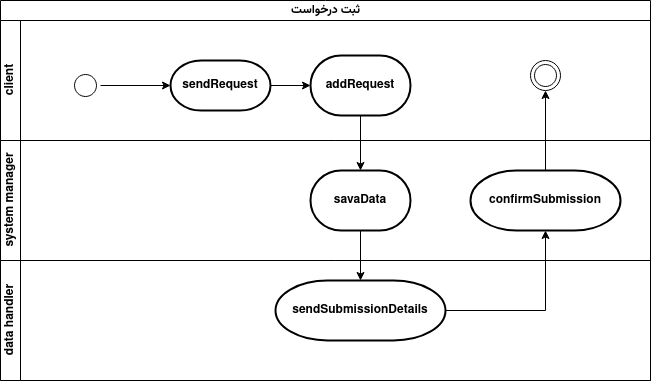

The diagram above was exported from draw.io. Its source (the exported page's mxGraphModel, read from the mxfile embedded in the PNG):
<mxGraphModel dx="2317" dy="2250" grid="1" gridSize="10" guides="1" tooltips="1" connect="1" arrows="1" fold="1" page="1" pageScale="1" pageWidth="1169" pageHeight="827" math="0" shadow="0">
  <root>
    <mxCell id="0" />
    <mxCell id="1" parent="0" />
    <mxCell id="ghvDcs37zBlgiLJjxK2g-1" value="&lt;font data-font-src=&quot;https://fonts.googleapis.com/css?family=vazirmatn&quot; face=&quot;vazirmatn&quot;&gt;ثبت درخواست&lt;/font&gt;" style="swimlane;childLayout=stackLayout;resizeParent=1;resizeParentMax=0;horizontal=1;startSize=20;horizontalStack=0;html=1;align=center;verticalAlign=middle;fontFamily=Helvetica;fontSize=12;fontStyle=1;labelBackgroundColor=none;" parent="1" vertex="1">
      <mxGeometry x="-930" y="-1470" width="650" height="380" as="geometry" />
    </mxCell>
    <mxCell id="ghvDcs37zBlgiLJjxK2g-2" value="client" style="swimlane;startSize=20;horizontal=0;html=1;align=center;verticalAlign=middle;fontFamily=Helvetica;fontSize=12;fontStyle=1;labelBackgroundColor=none;" parent="ghvDcs37zBlgiLJjxK2g-1" vertex="1">
      <mxGeometry y="20" width="650" height="120" as="geometry" />
    </mxCell>
    <mxCell id="ghvDcs37zBlgiLJjxK2g-10" value="addRequest" style="strokeWidth=2;html=1;shape=mxgraph.flowchart.terminator;whiteSpace=wrap;align=center;verticalAlign=middle;fontFamily=Helvetica;fontSize=12;fontStyle=1;labelBackgroundColor=none;" parent="ghvDcs37zBlgiLJjxK2g-2" vertex="1">
      <mxGeometry x="310" y="35" width="100" height="60" as="geometry" />
    </mxCell>
    <mxCell id="ghvDcs37zBlgiLJjxK2g-14" value="" style="ellipse;html=1;shape=endState;align=center;verticalAlign=middle;fontFamily=Helvetica;fontSize=12;fontStyle=1;labelBackgroundColor=none;" parent="ghvDcs37zBlgiLJjxK2g-2" vertex="1">
      <mxGeometry x="530" y="40" width="30" height="30" as="geometry" />
    </mxCell>
    <mxCell id="K-QoYRcNxH8pHZEpHDFH-2" style="edgeStyle=orthogonalEdgeStyle;rounded=0;orthogonalLoop=1;jettySize=auto;html=1;labelBackgroundColor=none;fontColor=default;" edge="1" parent="ghvDcs37zBlgiLJjxK2g-2" source="ghvDcs37zBlgiLJjxK2g-11" target="ghvDcs37zBlgiLJjxK2g-10">
      <mxGeometry relative="1" as="geometry" />
    </mxCell>
    <mxCell id="ghvDcs37zBlgiLJjxK2g-11" value="sendRequest" style="strokeWidth=2;html=1;shape=mxgraph.flowchart.terminator;whiteSpace=wrap;align=center;verticalAlign=middle;fontFamily=Helvetica;fontSize=12;fontStyle=1;labelBackgroundColor=none;" parent="ghvDcs37zBlgiLJjxK2g-2" vertex="1">
      <mxGeometry x="170" y="40" width="100" height="50" as="geometry" />
    </mxCell>
    <mxCell id="ghvDcs37zBlgiLJjxK2g-6" value="" style="ellipse;html=1;shape=startState;align=center;verticalAlign=middle;fontFamily=Helvetica;fontSize=12;fontStyle=1;labelBackgroundColor=none;" parent="ghvDcs37zBlgiLJjxK2g-2" vertex="1">
      <mxGeometry x="70" y="50" width="30" height="30" as="geometry" />
    </mxCell>
    <mxCell id="K-QoYRcNxH8pHZEpHDFH-1" style="edgeStyle=orthogonalEdgeStyle;rounded=0;orthogonalLoop=1;jettySize=auto;html=1;entryX=0;entryY=0.5;entryDx=0;entryDy=0;entryPerimeter=0;labelBackgroundColor=none;fontColor=default;" edge="1" parent="ghvDcs37zBlgiLJjxK2g-2" source="ghvDcs37zBlgiLJjxK2g-6" target="ghvDcs37zBlgiLJjxK2g-11">
      <mxGeometry relative="1" as="geometry" />
    </mxCell>
    <mxCell id="ghvDcs37zBlgiLJjxK2g-3" value="system manager" style="swimlane;startSize=20;horizontal=0;html=1;align=center;verticalAlign=middle;fontFamily=Helvetica;fontSize=12;fontStyle=1;labelBackgroundColor=none;" parent="ghvDcs37zBlgiLJjxK2g-1" vertex="1">
      <mxGeometry y="140" width="650" height="120" as="geometry" />
    </mxCell>
    <mxCell id="ghvDcs37zBlgiLJjxK2g-9" value="savaData" style="strokeWidth=2;html=1;shape=mxgraph.flowchart.terminator;whiteSpace=wrap;align=center;verticalAlign=middle;fontFamily=Helvetica;fontSize=12;fontStyle=1;labelBackgroundColor=none;" parent="ghvDcs37zBlgiLJjxK2g-3" vertex="1">
      <mxGeometry x="310" y="30" width="100" height="60" as="geometry" />
    </mxCell>
    <mxCell id="ghvDcs37zBlgiLJjxK2g-13" value="confirmSubmission" style="strokeWidth=2;html=1;shape=mxgraph.flowchart.terminator;whiteSpace=wrap;align=center;verticalAlign=middle;fontFamily=Helvetica;fontSize=12;fontStyle=1;labelBackgroundColor=none;" parent="ghvDcs37zBlgiLJjxK2g-3" vertex="1">
      <mxGeometry x="470" y="30" width="150" height="60" as="geometry" />
    </mxCell>
    <mxCell id="ghvDcs37zBlgiLJjxK2g-4" value="data handler" style="swimlane;startSize=20;horizontal=0;html=1;align=center;verticalAlign=middle;fontFamily=Helvetica;fontSize=12;fontStyle=1;labelBackgroundColor=none;" parent="ghvDcs37zBlgiLJjxK2g-1" vertex="1">
      <mxGeometry y="260" width="650" height="120" as="geometry" />
    </mxCell>
    <mxCell id="ghvDcs37zBlgiLJjxK2g-8" value="sendSubmissionDetails" style="strokeWidth=2;html=1;shape=mxgraph.flowchart.terminator;whiteSpace=wrap;align=center;verticalAlign=middle;fontFamily=Helvetica;fontSize=12;fontStyle=1;labelBackgroundColor=none;" parent="ghvDcs37zBlgiLJjxK2g-4" vertex="1">
      <mxGeometry x="275" y="20" width="170" height="60" as="geometry" />
    </mxCell>
    <mxCell id="ghvDcs37zBlgiLJjxK2g-17" style="edgeStyle=orthogonalEdgeStyle;rounded=0;orthogonalLoop=1;jettySize=auto;html=1;exitX=0.5;exitY=1;exitDx=0;exitDy=0;exitPerimeter=0;entryX=0.5;entryY=0;entryDx=0;entryDy=0;entryPerimeter=0;fontFamily=Helvetica;fontSize=12;fontColor=default;fontStyle=1;labelBackgroundColor=none;" parent="ghvDcs37zBlgiLJjxK2g-1" source="ghvDcs37zBlgiLJjxK2g-10" target="ghvDcs37zBlgiLJjxK2g-9" edge="1">
      <mxGeometry relative="1" as="geometry" />
    </mxCell>
    <mxCell id="ghvDcs37zBlgiLJjxK2g-18" style="edgeStyle=orthogonalEdgeStyle;rounded=0;orthogonalLoop=1;jettySize=auto;html=1;exitX=0.5;exitY=1;exitDx=0;exitDy=0;exitPerimeter=0;entryX=0.5;entryY=0;entryDx=0;entryDy=0;entryPerimeter=0;fontFamily=Helvetica;fontSize=12;fontColor=default;fontStyle=1;labelBackgroundColor=none;" parent="ghvDcs37zBlgiLJjxK2g-1" source="ghvDcs37zBlgiLJjxK2g-9" target="ghvDcs37zBlgiLJjxK2g-8" edge="1">
      <mxGeometry relative="1" as="geometry" />
    </mxCell>
    <mxCell id="ghvDcs37zBlgiLJjxK2g-19" style="edgeStyle=orthogonalEdgeStyle;rounded=0;orthogonalLoop=1;jettySize=auto;html=1;exitX=1;exitY=0.5;exitDx=0;exitDy=0;exitPerimeter=0;entryX=0.5;entryY=1;entryDx=0;entryDy=0;entryPerimeter=0;fontFamily=Helvetica;fontSize=12;fontColor=default;fontStyle=1;labelBackgroundColor=none;" parent="ghvDcs37zBlgiLJjxK2g-1" source="ghvDcs37zBlgiLJjxK2g-8" target="ghvDcs37zBlgiLJjxK2g-13" edge="1">
      <mxGeometry relative="1" as="geometry">
        <Array as="points">
          <mxPoint x="545" y="310" />
        </Array>
      </mxGeometry>
    </mxCell>
    <mxCell id="o_tfmuF1pn9ORHKJAQcI-4" style="edgeStyle=orthogonalEdgeStyle;rounded=0;orthogonalLoop=1;jettySize=auto;html=1;entryX=0.5;entryY=1;entryDx=0;entryDy=0;labelBackgroundColor=none;fontColor=default;" parent="ghvDcs37zBlgiLJjxK2g-1" source="ghvDcs37zBlgiLJjxK2g-13" target="ghvDcs37zBlgiLJjxK2g-14" edge="1">
      <mxGeometry relative="1" as="geometry" />
    </mxCell>
  </root>
</mxGraphModel>